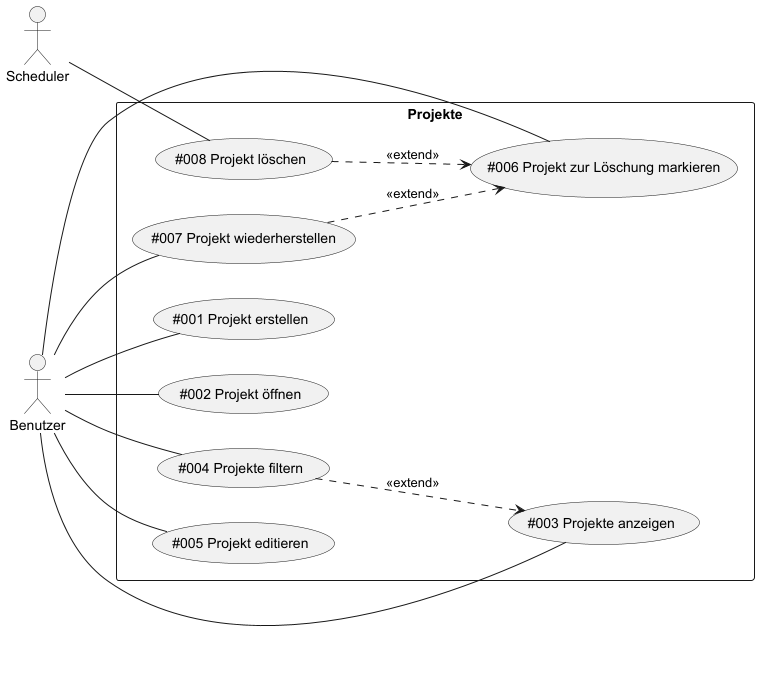

The diagram above was rendered by PlantUML. Its source (embedded in the PNG):
@startuml
left to right direction

actor Benutzer as Actor1
actor Scheduler as Actor2

rectangle Projekte {
    (#001 Projekt erstellen) as (UC1)
    (#002 Projekt öffnen) as (UC2)
    (#003 Projekte anzeigen) as (UC3)
    (#004 Projekte filtern) as (UC4)
    (#005 Projekt editieren) as (UC5)
    (#006 Projekt zur Löschung markieren) as (UC6)
    (#007 Projekt wiederherstellen) as (UC7)
    (#008 Projekt löschen) as (UC8)
}

Actor2 -- (UC8)

Actor1 -- (UC1)
Actor1 -- (UC2)
Actor1 -- (UC3)
Actor1 -- (UC4)
Actor1 -- (UC5)
Actor1 -- (UC6)
Actor1 -- (UC7)

(UC4) ..> (UC3) : <<extend>>
(UC7) ..> UC6 : <<extend>>
(UC8) ..> UC6 : <<extend>>

@enduml